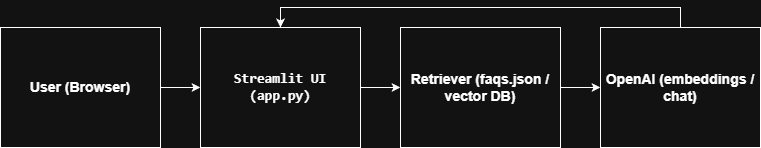

The diagram above was exported from draw.io. Its source (the exported page's mxGraphModel, read from the mxfile embedded in the PNG):
<mxGraphModel dx="1034" dy="570" grid="1" gridSize="10" guides="1" tooltips="1" connect="1" arrows="1" fold="1" page="1" pageScale="1" pageWidth="850" pageHeight="1100" math="0" shadow="0">
  <root>
    <mxCell id="0" />
    <mxCell id="1" parent="0" />
    <mxCell id="wZHbZu62MrpSmOAo5wgf-8" edge="1" parent="1" source="wZHbZu62MrpSmOAo5wgf-1" style="edgeStyle=orthogonalEdgeStyle;rounded=0;orthogonalLoop=1;jettySize=auto;html=1;entryX=0;entryY=0.5;entryDx=0;entryDy=0;" target="wZHbZu62MrpSmOAo5wgf-2">
      <mxGeometry relative="1" as="geometry" />
    </mxCell>
    <mxCell id="wZHbZu62MrpSmOAo5wgf-1" parent="1" style="rounded=0;whiteSpace=wrap;html=1;" value="&lt;b&gt;&lt;font style=&quot;font-size: 14px;&quot;&gt;User (Browser)&lt;/font&gt;&lt;/b&gt;" vertex="1">
      <mxGeometry height="120" width="160" x="40" y="240" as="geometry" />
    </mxCell>
    <mxCell id="wZHbZu62MrpSmOAo5wgf-9" edge="1" parent="1" source="wZHbZu62MrpSmOAo5wgf-2" style="edgeStyle=orthogonalEdgeStyle;rounded=0;orthogonalLoop=1;jettySize=auto;html=1;entryX=0;entryY=0.5;entryDx=0;entryDy=0;" target="wZHbZu62MrpSmOAo5wgf-3">
      <mxGeometry relative="1" as="geometry" />
    </mxCell>
    <mxCell id="wZHbZu62MrpSmOAo5wgf-2" parent="1" style="rounded=0;whiteSpace=wrap;html=1;" value="&lt;code data-start=&quot;928&quot; data-end=&quot;951&quot;&gt;&lt;b&gt;&lt;font style=&quot;font-size: 14px;&quot;&gt;Streamlit UI (app.py)&lt;/font&gt;&lt;/b&gt;&lt;/code&gt;" vertex="1">
      <mxGeometry height="120" width="160" x="240" y="240" as="geometry" />
    </mxCell>
    <mxCell id="wZHbZu62MrpSmOAo5wgf-10" edge="1" parent="1" source="wZHbZu62MrpSmOAo5wgf-3" style="edgeStyle=orthogonalEdgeStyle;rounded=0;orthogonalLoop=1;jettySize=auto;html=1;entryX=0;entryY=0.5;entryDx=0;entryDy=0;" target="wZHbZu62MrpSmOAo5wgf-4">
      <mxGeometry relative="1" as="geometry" />
    </mxCell>
    <mxCell id="wZHbZu62MrpSmOAo5wgf-3" parent="1" style="rounded=0;whiteSpace=wrap;html=1;" value="&lt;b&gt;&lt;font style=&quot;font-size: 14px;&quot;&gt;Retriever (faqs.json / vector DB)&lt;/font&gt;&lt;/b&gt;" vertex="1">
      <mxGeometry height="120" width="160" x="440" y="240" as="geometry" />
    </mxCell>
    <mxCell id="wZHbZu62MrpSmOAo5wgf-11" edge="1" parent="1" source="wZHbZu62MrpSmOAo5wgf-4" style="edgeStyle=orthogonalEdgeStyle;rounded=0;orthogonalLoop=1;jettySize=auto;html=1;exitX=0.5;exitY=0;exitDx=0;exitDy=0;entryX=0.5;entryY=0;entryDx=0;entryDy=0;" target="wZHbZu62MrpSmOAo5wgf-2">
      <mxGeometry relative="1" as="geometry" />
    </mxCell>
    <mxCell id="wZHbZu62MrpSmOAo5wgf-4" parent="1" style="rounded=0;whiteSpace=wrap;html=1;" value="&lt;b&gt;&lt;font style=&quot;font-size: 14px;&quot;&gt;OpenAI (embeddings / chat)&lt;/font&gt;&lt;/b&gt;" vertex="1">
      <mxGeometry height="120" width="160" x="640" y="240" as="geometry" />
    </mxCell>
  </root>
</mxGraphModel>